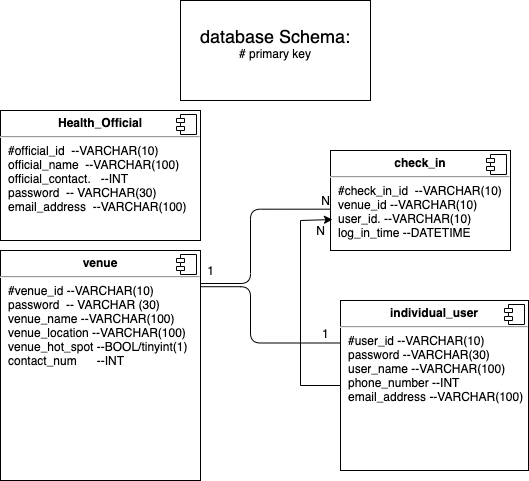

The diagram above was exported from draw.io. Its source (the exported page's mxGraphModel, read from the mxfile embedded in the PNG):
<mxGraphModel dx="701" dy="793" grid="1" gridSize="10" guides="1" tooltips="1" connect="1" arrows="1" fold="1" page="1" pageScale="1" pageWidth="827" pageHeight="1169" math="0" shadow="0">
  <root>
    <mxCell id="0" />
    <mxCell id="1" parent="0" />
    <mxCell id="g21XKVIQC7_YQNmtELZf-21" value="" style="endArrow=none;html=1;edgeStyle=orthogonalEdgeStyle;entryX=-0.004;entryY=0.652;entryDx=0;entryDy=0;entryPerimeter=0;exitX=0;exitY=0.25;exitDx=0;exitDy=0;startArrow=none;" parent="1" edge="1">
      <mxGeometry relative="1" as="geometry">
        <mxPoint x="770" y="1163" as="sourcePoint" />
        <mxPoint x="899.2800000000002" y="1088.6799999999998" as="targetPoint" />
        <Array as="points">
          <mxPoint x="820" y="1089" />
        </Array>
      </mxGeometry>
    </mxCell>
    <mxCell id="g21XKVIQC7_YQNmtELZf-23" value="N" style="edgeLabel;resizable=0;html=1;align=right;verticalAlign=bottom;" parent="g21XKVIQC7_YQNmtELZf-21" connectable="0" vertex="1">
      <mxGeometry x="1" relative="1" as="geometry" />
    </mxCell>
    <mxCell id="o3CpMbuTvQWcMwTGeqhu-4" value="&lt;p style=&quot;margin: 0px ; margin-top: 6px ; text-align: center&quot;&gt;&lt;b&gt;Health_Official&lt;/b&gt;&lt;/p&gt;&lt;hr&gt;&lt;p style=&quot;margin: 0px ; margin-left: 8px&quot;&gt;#official_id&amp;nbsp; --VARCHAR(10)&lt;/p&gt;&lt;p style=&quot;margin: 0px ; margin-left: 8px&quot;&gt;official_name&amp;nbsp; --VARCHAR(100)&lt;/p&gt;&lt;p style=&quot;margin: 0px ; margin-left: 8px&quot;&gt;official_contact.&amp;nbsp; &amp;nbsp;--INT&lt;/p&gt;&lt;p style=&quot;margin: 0px ; margin-left: 8px&quot;&gt;&lt;span&gt;password&amp;nbsp; -- VARCHAR(30)&lt;/span&gt;&lt;br&gt;&lt;/p&gt;&lt;p style=&quot;margin: 0px ; margin-left: 8px&quot;&gt;email_address&amp;nbsp; --VARCHAR(100)&lt;/p&gt;" style="align=left;overflow=fill;html=1;dropTarget=0;" parent="1" vertex="1">
      <mxGeometry x="570" y="990" width="200" height="130" as="geometry" />
    </mxCell>
    <mxCell id="o3CpMbuTvQWcMwTGeqhu-5" value="" style="shape=component;jettyWidth=8;jettyHeight=4;" parent="o3CpMbuTvQWcMwTGeqhu-4" vertex="1">
      <mxGeometry x="1" width="20" height="20" relative="1" as="geometry">
        <mxPoint x="-24" y="4" as="offset" />
      </mxGeometry>
    </mxCell>
    <mxCell id="o3CpMbuTvQWcMwTGeqhu-10" value="&lt;p style=&quot;margin: 0px ; margin-top: 6px ; text-align: center&quot;&gt;&lt;b&gt;venue&lt;/b&gt;&lt;/p&gt;&lt;hr&gt;&lt;p style=&quot;margin: 0px ; margin-left: 8px&quot;&gt;#venue_id --VARCHAR(10)&lt;/p&gt;&lt;p style=&quot;margin: 0px ; margin-left: 8px&quot;&gt;password&amp;nbsp; -- VARCHAR (30)&lt;br&gt;&lt;/p&gt;&lt;p style=&quot;margin: 0px ; margin-left: 8px&quot;&gt;&lt;span&gt;venue_name --VARCHAR(100)&lt;/span&gt;&lt;/p&gt;&lt;p style=&quot;margin: 0px ; margin-left: 8px&quot;&gt;&lt;span&gt;venue_location --VARCHAR(100)&lt;/span&gt;&lt;/p&gt;&lt;p style=&quot;margin: 0px ; margin-left: 8px&quot;&gt;&lt;span&gt;venue_hot_spot --BOOL/tinyint(1)&lt;/span&gt;&lt;/p&gt;&lt;p style=&quot;margin: 0px ; margin-left: 8px&quot;&gt;contact_num&amp;nbsp; &amp;nbsp; &amp;nbsp; --INT&amp;nbsp;&lt;/p&gt;&lt;p style=&quot;margin: 0px ; margin-left: 8px&quot;&gt;&lt;br&gt;&lt;/p&gt;&lt;p style=&quot;margin: 0px ; margin-left: 8px&quot;&gt;&lt;span&gt;&lt;br&gt;&lt;/span&gt;&lt;/p&gt;&lt;p style=&quot;margin: 0px ; margin-left: 8px&quot;&gt;&lt;span&gt;&lt;br&gt;&lt;/span&gt;&lt;/p&gt;" style="align=left;overflow=fill;html=1;dropTarget=0;" parent="1" vertex="1">
      <mxGeometry x="570" y="1130" width="200" height="230" as="geometry" />
    </mxCell>
    <mxCell id="o3CpMbuTvQWcMwTGeqhu-11" value="" style="shape=component;jettyWidth=8;jettyHeight=4;" parent="o3CpMbuTvQWcMwTGeqhu-10" vertex="1">
      <mxGeometry x="1" width="20" height="20" relative="1" as="geometry">
        <mxPoint x="-24" y="4" as="offset" />
      </mxGeometry>
    </mxCell>
    <mxCell id="o3CpMbuTvQWcMwTGeqhu-12" value="&lt;p style=&quot;margin: 0px ; margin-top: 6px ; text-align: center&quot;&gt;&lt;b&gt;check_in&lt;/b&gt;&lt;/p&gt;&lt;hr&gt;&lt;p style=&quot;margin: 0px ; margin-left: 8px&quot;&gt;#check_in_id&amp;nbsp; --VARCHAR(10)&lt;/p&gt;&lt;p style=&quot;margin: 0px ; margin-left: 8px&quot;&gt;venue_id --VARCHAR(10)&lt;/p&gt;&lt;p style=&quot;margin: 0px ; margin-left: 8px&quot;&gt;user_id. --VARCHAR(10)&lt;/p&gt;&lt;p style=&quot;margin: 0px ; margin-left: 8px&quot;&gt;log_in_time --DATETIME&lt;/p&gt;&lt;p style=&quot;margin: 0px ; margin-left: 8px&quot;&gt;&lt;br&gt;&lt;/p&gt;&lt;p style=&quot;margin: 0px ; margin-left: 8px&quot;&gt;&lt;br&gt;&lt;/p&gt;" style="align=left;overflow=fill;html=1;dropTarget=0;" parent="1" vertex="1">
      <mxGeometry x="900" y="1030" width="180" height="100" as="geometry" />
    </mxCell>
    <mxCell id="o3CpMbuTvQWcMwTGeqhu-13" value="" style="shape=component;jettyWidth=8;jettyHeight=4;" parent="o3CpMbuTvQWcMwTGeqhu-12" vertex="1">
      <mxGeometry x="1" width="20" height="20" relative="1" as="geometry">
        <mxPoint x="-24" y="4" as="offset" />
      </mxGeometry>
    </mxCell>
    <mxCell id="C8YGM1W6YIvbIcfnCh4S-6" style="edgeStyle=orthogonalEdgeStyle;rounded=0;orthogonalLoop=1;jettySize=auto;html=1;entryX=0.011;entryY=0.69;entryDx=0;entryDy=0;entryPerimeter=0;" parent="1" source="o3CpMbuTvQWcMwTGeqhu-14" target="o3CpMbuTvQWcMwTGeqhu-12" edge="1">
      <mxGeometry relative="1" as="geometry">
        <mxPoint x="890" y="1100" as="targetPoint" />
        <Array as="points">
          <mxPoint x="870" y="1265" />
          <mxPoint x="870" y="1100" />
        </Array>
      </mxGeometry>
    </mxCell>
    <mxCell id="o3CpMbuTvQWcMwTGeqhu-14" value="&lt;p style=&quot;margin: 0px ; margin-top: 6px ; text-align: center&quot;&gt;&lt;b&gt;individual_user&lt;/b&gt;&lt;/p&gt;&lt;hr&gt;&lt;p style=&quot;margin: 0px ; margin-left: 8px&quot;&gt;#user_id --VARCHAR(10)&lt;/p&gt;&lt;p style=&quot;margin: 0px ; margin-left: 8px&quot;&gt;password --VARCHAR(30)&lt;/p&gt;&lt;p style=&quot;margin: 0px ; margin-left: 8px&quot;&gt;&lt;span&gt;user_name --VARCHAR(100)&lt;/span&gt;&lt;/p&gt;&lt;p style=&quot;margin: 0px ; margin-left: 8px&quot;&gt;&lt;span&gt;phone_number --INT&lt;/span&gt;&lt;br&gt;&lt;/p&gt;&lt;p style=&quot;margin: 0px ; margin-left: 8px&quot;&gt;email_address --VARCHAR(100)&lt;/p&gt;&lt;p style=&quot;margin: 0px ; margin-left: 8px&quot;&gt;&lt;br&gt;&lt;/p&gt;" style="align=left;overflow=fill;html=1;dropTarget=0;" parent="1" vertex="1">
      <mxGeometry x="910" y="1180" width="188" height="170" as="geometry" />
    </mxCell>
    <mxCell id="o3CpMbuTvQWcMwTGeqhu-15" value="" style="shape=component;jettyWidth=8;jettyHeight=4;" parent="o3CpMbuTvQWcMwTGeqhu-14" vertex="1">
      <mxGeometry x="1" width="20" height="20" relative="1" as="geometry">
        <mxPoint x="-24" y="4" as="offset" />
      </mxGeometry>
    </mxCell>
    <mxCell id="GbCtToOkGaOf9cbVwb1o-4" value="1" style="text;html=1;align=center;verticalAlign=middle;resizable=0;points=[];autosize=1;strokeColor=none;" parent="1" vertex="1">
      <mxGeometry x="770" y="1140" width="20" height="20" as="geometry" />
    </mxCell>
    <mxCell id="GbCtToOkGaOf9cbVwb1o-5" value="N" style="text;html=1;align=center;verticalAlign=middle;resizable=0;points=[];autosize=1;strokeColor=none;" parent="1" vertex="1">
      <mxGeometry x="880" y="1100" width="20" height="20" as="geometry" />
    </mxCell>
    <mxCell id="C8YGM1W6YIvbIcfnCh4S-2" value="" style="endArrow=none;html=1;edgeStyle=orthogonalEdgeStyle;entryX=-0.004;entryY=0.652;entryDx=0;entryDy=0;entryPerimeter=0;exitX=0;exitY=0.25;exitDx=0;exitDy=0;" parent="1" edge="1">
      <mxGeometry relative="1" as="geometry">
        <mxPoint x="910" y="1222.4999999999998" as="sourcePoint" />
        <mxPoint x="769.52" y="1166.216" as="targetPoint" />
        <Array as="points">
          <mxPoint x="820" y="1223" />
        </Array>
      </mxGeometry>
    </mxCell>
    <mxCell id="C8YGM1W6YIvbIcfnCh4S-3" value="1" style="edgeLabel;resizable=0;html=1;align=left;verticalAlign=bottom;" parent="C8YGM1W6YIvbIcfnCh4S-2" connectable="0" vertex="1">
      <mxGeometry x="-1" relative="1" as="geometry">
        <mxPoint x="-20" as="offset" />
      </mxGeometry>
    </mxCell>
    <mxCell id="C8YGM1W6YIvbIcfnCh4S-7" value="&lt;font style=&quot;font-size: 18px&quot;&gt;database Schema:&lt;br&gt;&lt;/font&gt;&lt;span&gt;# primary key&lt;/span&gt;&lt;br&gt;&lt;span&gt;&amp;nbsp;&lt;/span&gt;" style="whiteSpace=wrap;html=1;" parent="1" vertex="1">
      <mxGeometry x="750" y="880" width="190" height="100" as="geometry" />
    </mxCell>
  </root>
</mxGraphModel>